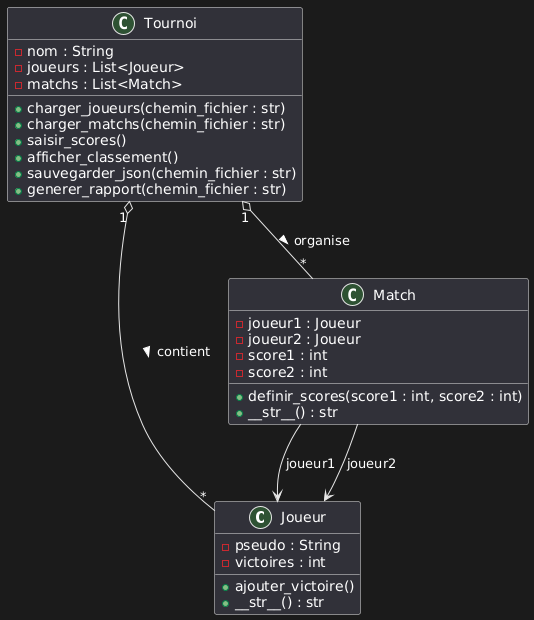

The diagram above was rendered by PlantUML. Its source (embedded in the PNG):
@startuml
class Joueur {
  - pseudo : String
  - victoires : int
  + ajouter_victoire()
  + __str__() : str
}

class Match {
  - joueur1 : Joueur
  - joueur2 : Joueur
  - score1 : int
  - score2 : int
  + definir_scores(score1 : int, score2 : int)
  + __str__() : str
}

class Tournoi {
  - nom : String
  - joueurs : List<Joueur>
  - matchs : List<Match>
  + charger_joueurs(chemin_fichier : str)
  + charger_matchs(chemin_fichier : str)
  + saisir_scores()
  + afficher_classement()
  + sauvegarder_json(chemin_fichier : str)
  + generer_rapport(chemin_fichier : str)
}

Tournoi "1" o-- "*" Joueur : contient >
Tournoi "1" o-- "*" Match : organise >
Match --> Joueur : joueur1
Match --> Joueur : joueur2
@enduml